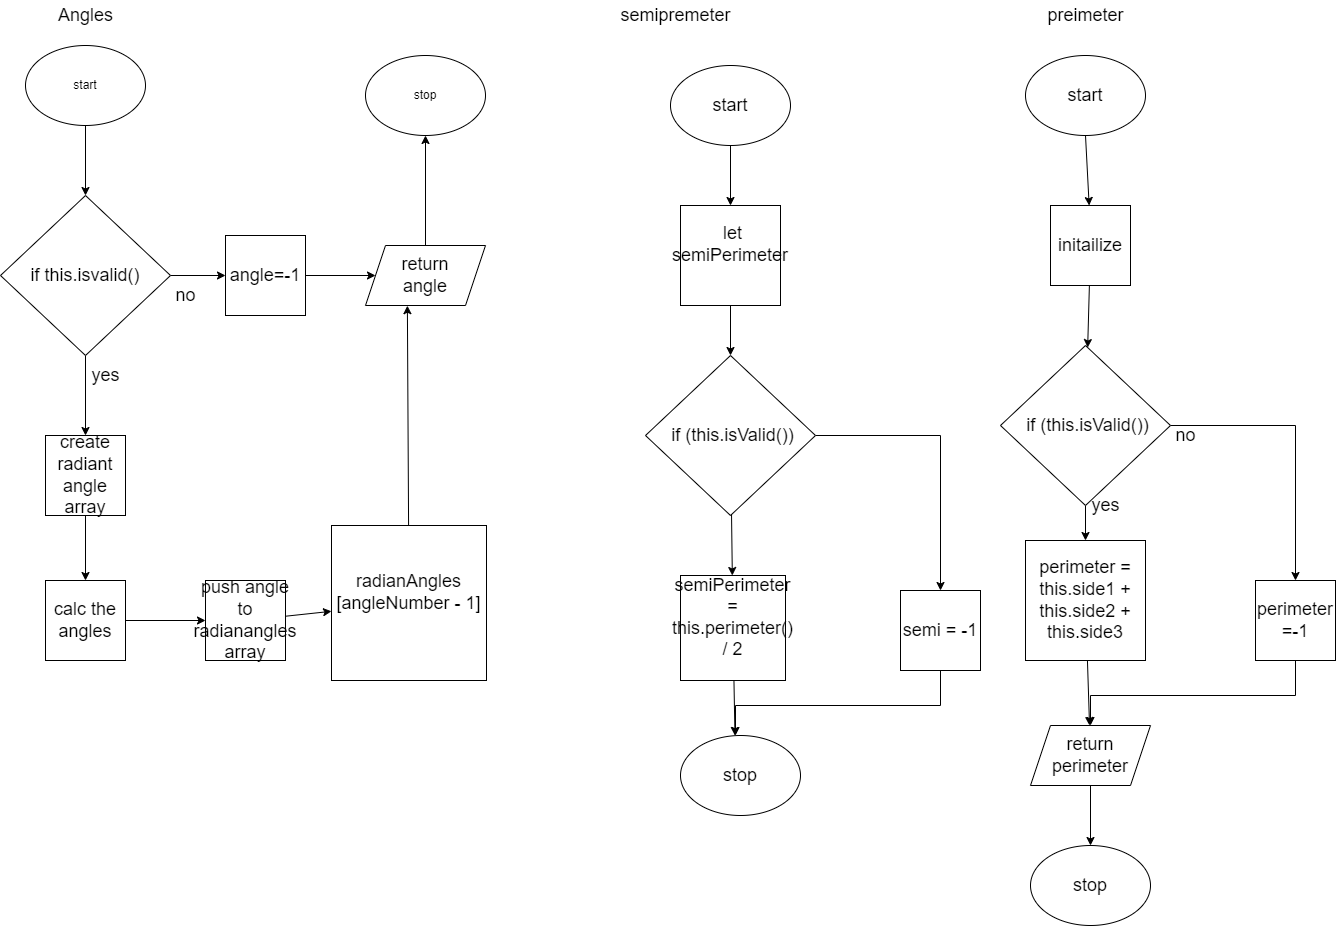

The diagram above was exported from draw.io. Its source (the exported page's mxGraphModel, read from the mxfile embedded in the PNG):
<mxGraphModel dx="4110" dy="1635" grid="1" gridSize="10" guides="1" tooltips="1" connect="1" arrows="1" fold="1" page="1" pageScale="1" pageWidth="827" pageHeight="1169" math="0" shadow="0">
  <root>
    <mxCell id="0" />
    <mxCell id="1" parent="0" />
    <mxCell id="2" value="stop" style="ellipse;whiteSpace=wrap;html=1;" vertex="1" parent="1">
      <mxGeometry x="370" y="60" width="120" height="80" as="geometry" />
    </mxCell>
    <mxCell id="12" value="" style="edgeStyle=none;html=1;fontSize=18;" edge="1" parent="1" source="3" target="5">
      <mxGeometry relative="1" as="geometry" />
    </mxCell>
    <mxCell id="3" value="start" style="ellipse;whiteSpace=wrap;html=1;" vertex="1" parent="1">
      <mxGeometry x="30" y="50" width="120" height="80" as="geometry" />
    </mxCell>
    <mxCell id="4" value="&lt;font style=&quot;font-size: 18px&quot;&gt;Angles&lt;/font&gt;" style="text;html=1;align=center;verticalAlign=middle;resizable=0;points=[];autosize=1;strokeColor=none;fillColor=none;" vertex="1" parent="1">
      <mxGeometry x="55" y="10" width="70" height="20" as="geometry" />
    </mxCell>
    <mxCell id="13" value="" style="edgeStyle=none;html=1;fontSize=18;" edge="1" parent="1" source="5" target="8">
      <mxGeometry relative="1" as="geometry" />
    </mxCell>
    <mxCell id="16" value="" style="edgeStyle=none;html=1;fontSize=18;" edge="1" parent="1" source="5" target="7">
      <mxGeometry relative="1" as="geometry" />
    </mxCell>
    <mxCell id="5" value="if this.isvalid()" style="rhombus;whiteSpace=wrap;html=1;fontSize=18;" vertex="1" parent="1">
      <mxGeometry x="5" y="200" width="170" height="160" as="geometry" />
    </mxCell>
    <mxCell id="18" value="" style="edgeStyle=none;html=1;fontSize=18;" edge="1" parent="1" source="6" target="10">
      <mxGeometry relative="1" as="geometry" />
    </mxCell>
    <mxCell id="6" value="calc the angles" style="whiteSpace=wrap;html=1;aspect=fixed;fontSize=18;" vertex="1" parent="1">
      <mxGeometry x="50" y="585" width="80" height="80" as="geometry" />
    </mxCell>
    <mxCell id="17" value="" style="edgeStyle=none;html=1;fontSize=18;" edge="1" parent="1" source="7" target="6">
      <mxGeometry relative="1" as="geometry" />
    </mxCell>
    <mxCell id="7" value="create radiant angle array" style="whiteSpace=wrap;html=1;aspect=fixed;fontSize=18;" vertex="1" parent="1">
      <mxGeometry x="50" y="440" width="80" height="80" as="geometry" />
    </mxCell>
    <mxCell id="14" value="" style="edgeStyle=none;html=1;fontSize=18;" edge="1" parent="1" source="8" target="11">
      <mxGeometry relative="1" as="geometry" />
    </mxCell>
    <mxCell id="8" value="angle=-1" style="whiteSpace=wrap;html=1;aspect=fixed;fontSize=18;" vertex="1" parent="1">
      <mxGeometry x="230" y="240" width="80" height="80" as="geometry" />
    </mxCell>
    <mxCell id="20" style="edgeStyle=none;html=1;entryX=0.349;entryY=1.003;entryDx=0;entryDy=0;entryPerimeter=0;fontSize=18;" edge="1" parent="1" source="9" target="11">
      <mxGeometry relative="1" as="geometry" />
    </mxCell>
    <mxCell id="9" value="&lt;div&gt;radianAngles&lt;/div&gt;&lt;div&gt;[angleNumber - 1]&lt;/div&gt;&lt;div&gt;&lt;br&gt;&lt;/div&gt;" style="whiteSpace=wrap;html=1;aspect=fixed;fontSize=18;" vertex="1" parent="1">
      <mxGeometry x="336" y="530" width="155" height="155" as="geometry" />
    </mxCell>
    <mxCell id="19" value="" style="edgeStyle=none;html=1;fontSize=18;" edge="1" parent="1" source="10" target="9">
      <mxGeometry relative="1" as="geometry" />
    </mxCell>
    <mxCell id="10" value="push angle to radianangles array" style="whiteSpace=wrap;html=1;aspect=fixed;fontSize=18;" vertex="1" parent="1">
      <mxGeometry x="210" y="585" width="80" height="80" as="geometry" />
    </mxCell>
    <mxCell id="15" value="" style="edgeStyle=none;html=1;fontSize=18;" edge="1" parent="1" source="11" target="2">
      <mxGeometry relative="1" as="geometry" />
    </mxCell>
    <mxCell id="11" value="return&lt;br&gt;angle" style="shape=parallelogram;perimeter=parallelogramPerimeter;whiteSpace=wrap;html=1;fixedSize=1;fontSize=18;" vertex="1" parent="1">
      <mxGeometry x="370" y="250" width="120" height="60" as="geometry" />
    </mxCell>
    <mxCell id="28" value="semipremeter" style="text;html=1;align=center;verticalAlign=middle;resizable=0;points=[];autosize=1;strokeColor=none;fillColor=none;fontSize=18;" vertex="1" parent="1">
      <mxGeometry x="615" y="5" width="130" height="30" as="geometry" />
    </mxCell>
    <mxCell id="36" value="preimeter" style="text;html=1;align=center;verticalAlign=middle;resizable=0;points=[];autosize=1;strokeColor=none;fillColor=none;fontSize=18;" vertex="1" parent="1">
      <mxGeometry x="1045" y="5" width="90" height="30" as="geometry" />
    </mxCell>
    <mxCell id="37" value="stop" style="ellipse;whiteSpace=wrap;html=1;fontSize=18;" vertex="1" parent="1">
      <mxGeometry x="1035" y="850" width="120" height="80" as="geometry" />
    </mxCell>
    <mxCell id="44" value="" style="edgeStyle=none;rounded=0;html=1;fontSize=18;" edge="1" parent="1" source="38" target="39">
      <mxGeometry relative="1" as="geometry" />
    </mxCell>
    <mxCell id="38" value="start" style="ellipse;whiteSpace=wrap;html=1;fontSize=18;" vertex="1" parent="1">
      <mxGeometry x="1030" y="60" width="120" height="80" as="geometry" />
    </mxCell>
    <mxCell id="45" value="" style="edgeStyle=none;rounded=0;html=1;fontSize=18;" edge="1" parent="1" source="39" target="40">
      <mxGeometry relative="1" as="geometry" />
    </mxCell>
    <mxCell id="39" value="initailize" style="whiteSpace=wrap;html=1;aspect=fixed;fontSize=18;" vertex="1" parent="1">
      <mxGeometry x="1055" y="210" width="80" height="80" as="geometry" />
    </mxCell>
    <mxCell id="46" value="" style="edgeStyle=none;rounded=0;html=1;fontSize=18;" edge="1" parent="1" source="40" target="41">
      <mxGeometry relative="1" as="geometry" />
    </mxCell>
    <mxCell id="49" style="edgeStyle=none;rounded=0;html=1;entryX=0.5;entryY=0;entryDx=0;entryDy=0;fontSize=18;" edge="1" parent="1" source="40" target="43">
      <mxGeometry relative="1" as="geometry">
        <Array as="points">
          <mxPoint x="1300" y="430" />
        </Array>
      </mxGeometry>
    </mxCell>
    <mxCell id="40" value="&amp;nbsp;if (this.isValid())" style="rhombus;whiteSpace=wrap;html=1;fontSize=18;" vertex="1" parent="1">
      <mxGeometry x="1005" y="350" width="170" height="160" as="geometry" />
    </mxCell>
    <mxCell id="47" value="" style="edgeStyle=none;rounded=0;html=1;fontSize=18;" edge="1" parent="1" source="41" target="42">
      <mxGeometry relative="1" as="geometry" />
    </mxCell>
    <mxCell id="41" value="perimeter = this.side1 + this.side2 + this.side3" style="whiteSpace=wrap;html=1;aspect=fixed;fontSize=18;" vertex="1" parent="1">
      <mxGeometry x="1030" y="545" width="120" height="120" as="geometry" />
    </mxCell>
    <mxCell id="48" value="" style="edgeStyle=none;rounded=0;html=1;fontSize=18;" edge="1" parent="1" source="42" target="37">
      <mxGeometry relative="1" as="geometry" />
    </mxCell>
    <mxCell id="42" value="return perimeter" style="shape=parallelogram;perimeter=parallelogramPerimeter;whiteSpace=wrap;html=1;fixedSize=1;fontSize=18;" vertex="1" parent="1">
      <mxGeometry x="1035" y="730" width="120" height="60" as="geometry" />
    </mxCell>
    <mxCell id="51" style="edgeStyle=none;rounded=0;html=1;entryX=0.5;entryY=0;entryDx=0;entryDy=0;fontSize=18;" edge="1" parent="1" source="43" target="42">
      <mxGeometry relative="1" as="geometry">
        <Array as="points">
          <mxPoint x="1300" y="700" />
          <mxPoint x="1095" y="700" />
        </Array>
      </mxGeometry>
    </mxCell>
    <mxCell id="43" value="perimeter =-1" style="whiteSpace=wrap;html=1;aspect=fixed;fontSize=18;" vertex="1" parent="1">
      <mxGeometry x="1260" y="585" width="80" height="80" as="geometry" />
    </mxCell>
    <mxCell id="52" value="no" style="text;html=1;align=center;verticalAlign=middle;resizable=0;points=[];autosize=1;strokeColor=none;fillColor=none;fontSize=18;" vertex="1" parent="1">
      <mxGeometry x="170" y="285" width="40" height="30" as="geometry" />
    </mxCell>
    <mxCell id="53" value="yes" style="text;html=1;align=center;verticalAlign=middle;resizable=0;points=[];autosize=1;strokeColor=none;fillColor=none;fontSize=18;" vertex="1" parent="1">
      <mxGeometry x="90" y="365" width="40" height="30" as="geometry" />
    </mxCell>
    <mxCell id="54" value="stop" style="ellipse;whiteSpace=wrap;html=1;fontSize=18;" vertex="1" parent="1">
      <mxGeometry x="685" y="740" width="120" height="80" as="geometry" />
    </mxCell>
    <mxCell id="55" value="" style="edgeStyle=none;rounded=0;html=1;fontSize=18;" edge="1" parent="1" source="56" target="58">
      <mxGeometry relative="1" as="geometry" />
    </mxCell>
    <mxCell id="56" value="start" style="ellipse;whiteSpace=wrap;html=1;fontSize=18;" vertex="1" parent="1">
      <mxGeometry x="675" y="70" width="120" height="80" as="geometry" />
    </mxCell>
    <mxCell id="57" value="" style="edgeStyle=none;rounded=0;html=1;fontSize=18;" edge="1" parent="1" source="58" target="61">
      <mxGeometry relative="1" as="geometry" />
    </mxCell>
    <mxCell id="58" value="&lt;div&gt;&amp;nbsp;let semiPerimeter&lt;/div&gt;&lt;div&gt;&lt;br&gt;&lt;/div&gt;" style="whiteSpace=wrap;html=1;aspect=fixed;fontSize=18;" vertex="1" parent="1">
      <mxGeometry x="685" y="210" width="100" height="100" as="geometry" />
    </mxCell>
    <mxCell id="59" value="" style="edgeStyle=none;rounded=0;html=1;fontSize=18;" edge="1" parent="1" source="61" target="63">
      <mxGeometry relative="1" as="geometry" />
    </mxCell>
    <mxCell id="60" style="edgeStyle=none;rounded=0;html=1;entryX=0.5;entryY=0;entryDx=0;entryDy=0;fontSize=18;" edge="1" parent="1" source="61" target="67">
      <mxGeometry relative="1" as="geometry">
        <Array as="points">
          <mxPoint x="945" y="440" />
        </Array>
      </mxGeometry>
    </mxCell>
    <mxCell id="61" value="&amp;nbsp;if (this.isValid())" style="rhombus;whiteSpace=wrap;html=1;fontSize=18;" vertex="1" parent="1">
      <mxGeometry x="650" y="360" width="170" height="160" as="geometry" />
    </mxCell>
    <mxCell id="62" value="" style="edgeStyle=none;rounded=0;html=1;fontSize=18;" edge="1" parent="1" source="63">
      <mxGeometry relative="1" as="geometry">
        <mxPoint x="739.4545454545455" y="740" as="targetPoint" />
      </mxGeometry>
    </mxCell>
    <mxCell id="63" value="&lt;div&gt;semiPerimeter = this.perimeter() / 2&lt;/div&gt;&lt;div&gt;&lt;br&gt;&lt;/div&gt;" style="whiteSpace=wrap;html=1;aspect=fixed;fontSize=18;" vertex="1" parent="1">
      <mxGeometry x="685" y="580" width="105" height="105" as="geometry" />
    </mxCell>
    <mxCell id="66" style="edgeStyle=none;rounded=0;html=1;entryX=0.5;entryY=0;entryDx=0;entryDy=0;fontSize=18;" edge="1" parent="1" source="67">
      <mxGeometry relative="1" as="geometry">
        <Array as="points">
          <mxPoint x="945" y="710" />
          <mxPoint x="740" y="710" />
        </Array>
        <mxPoint x="740" y="740" as="targetPoint" />
      </mxGeometry>
    </mxCell>
    <mxCell id="67" value="semi = -1" style="whiteSpace=wrap;html=1;aspect=fixed;fontSize=18;" vertex="1" parent="1">
      <mxGeometry x="905" y="595" width="80" height="80" as="geometry" />
    </mxCell>
    <mxCell id="69" value="no" style="text;html=1;align=center;verticalAlign=middle;resizable=0;points=[];autosize=1;strokeColor=none;fillColor=none;fontSize=18;" vertex="1" parent="1">
      <mxGeometry x="1170" y="425" width="40" height="30" as="geometry" />
    </mxCell>
    <mxCell id="70" value="yes" style="text;html=1;align=center;verticalAlign=middle;resizable=0;points=[];autosize=1;strokeColor=none;fillColor=none;fontSize=18;" vertex="1" parent="1">
      <mxGeometry x="1090" y="495" width="40" height="30" as="geometry" />
    </mxCell>
  </root>
</mxGraphModel>